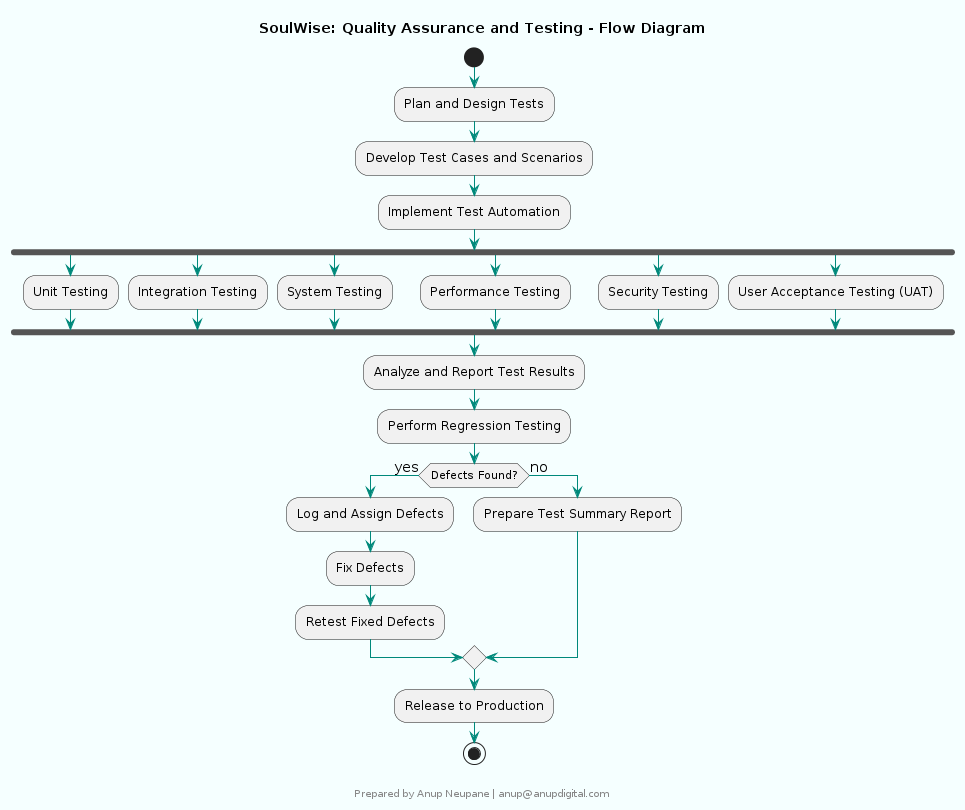

The diagram above was rendered by PlantUML. Its source (embedded in the PNG):
@startuml
skinparam componentStyle rectangle
skinparam backgroundColor #F5FFFF
skinparam componentBackgroundColor #E0F2F1
skinparam componentBorderColor #00897B
skinparam componentFontColor #000000
skinparam componentFontSize 14
skinparam componentFontName Arial
skinparam arrowColor #00897B
skinparam arrowFontColor #000000
skinparam arrowFontSize 14
skinparam arrowFontName Arial

title SoulWise: Quality Assurance and Testing - Flow Diagram



start
:Plan and Design Tests;
:Develop Test Cases and Scenarios;
:Implement Test Automation;

fork
  :Unit Testing;
fork again
  :Integration Testing;
fork again
  :System Testing;
fork again
  :Performance Testing;
fork again
  :Security Testing;
fork again
  :User Acceptance Testing (UAT);
end fork

:Analyze and Report Test Results;
:Perform Regression Testing;

if (Defects Found?) then (yes)
  :Log and Assign Defects;
  :Fix Defects;
  :Retest Fixed Defects;
else (no)
  :Prepare Test Summary Report;
endif

:Release to Production;
stop

footer 


Prepared by Anup Neupane | anup@anupdigital.com
endfooter
@enduml